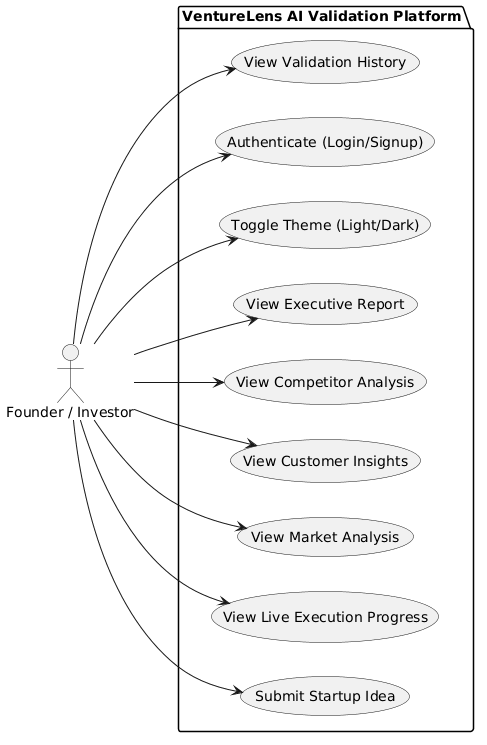

The diagram above was rendered by PlantUML. Its source (embedded in the PNG):
@startuml
left to right direction
actor "Founder / Investor" as user
package "VentureLens AI Validation Platform" {
  usecase "Submit Startup Idea" as UC1
  usecase "View Live Execution Progress" as UC2
  usecase "View Market Analysis" as UC3
  usecase "View Customer Insights" as UC4
  usecase "View Competitor Analysis" as UC5
  usecase "View Executive Report" as UC6
  usecase "Toggle Theme (Light/Dark)" as UC7
  usecase "Authenticate (Login/Signup)" as UC8
  usecase "View Validation History" as UC9
}
user --> UC1
user --> UC2
user --> UC3
user --> UC4
user --> UC5
user --> UC6
user --> UC7
user --> UC8
user --> UC9
@enduml